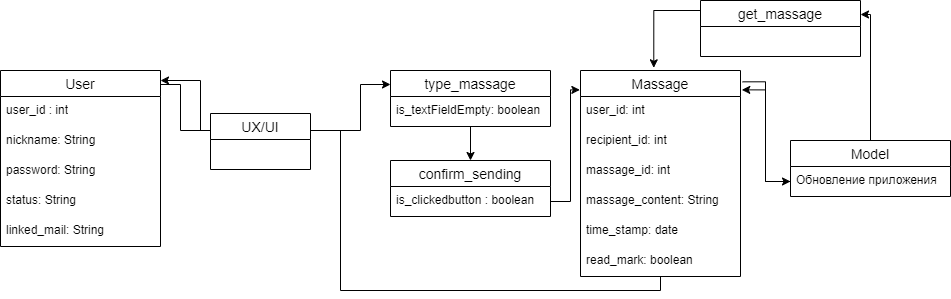

The diagram above was exported from draw.io. Its source (the exported page's mxGraphModel, read from the mxfile embedded in the PNG):
<mxGraphModel dx="1194" dy="424" grid="0" gridSize="10" guides="1" tooltips="1" connect="1" arrows="1" fold="1" page="0" pageScale="1" pageWidth="827" pageHeight="1169" background="#ffffff" math="0" shadow="0">
  <root>
    <mxCell id="0" />
    <mxCell id="1" parent="0" />
    <mxCell id="Ui2BeJ4FQRsrejN4Z1EG-34" value="" style="edgeStyle=orthogonalEdgeStyle;rounded=0;orthogonalLoop=1;jettySize=auto;html=1;exitX=1.013;exitY=0.055;exitDx=0;exitDy=0;exitPerimeter=0;" edge="1" parent="1" source="Ui2BeJ4FQRsrejN4Z1EG-1" target="Ui2BeJ4FQRsrejN4Z1EG-6">
      <mxGeometry relative="1" as="geometry" />
    </mxCell>
    <mxCell id="Ui2BeJ4FQRsrejN4Z1EG-1" value="Massage" style="swimlane;fontStyle=0;childLayout=stackLayout;horizontal=1;startSize=26;horizontalStack=0;resizeParent=1;resizeParentMax=0;resizeLast=0;collapsible=1;marginBottom=0;align=center;fontSize=14;" vertex="1" parent="1">
      <mxGeometry x="430" y="110" width="160" height="206" as="geometry" />
    </mxCell>
    <mxCell id="Ui2BeJ4FQRsrejN4Z1EG-2" value="user_id: int" style="text;strokeColor=none;fillColor=none;spacingLeft=4;spacingRight=4;overflow=hidden;rotatable=0;points=[[0,0.5],[1,0.5]];portConstraint=eastwest;fontSize=12;whiteSpace=wrap;html=1;" vertex="1" parent="Ui2BeJ4FQRsrejN4Z1EG-1">
      <mxGeometry y="26" width="160" height="30" as="geometry" />
    </mxCell>
    <mxCell id="Ui2BeJ4FQRsrejN4Z1EG-3" value="recipient_id: int" style="text;strokeColor=none;fillColor=none;spacingLeft=4;spacingRight=4;overflow=hidden;rotatable=0;points=[[0,0.5],[1,0.5]];portConstraint=eastwest;fontSize=12;whiteSpace=wrap;html=1;" vertex="1" parent="Ui2BeJ4FQRsrejN4Z1EG-1">
      <mxGeometry y="56" width="160" height="30" as="geometry" />
    </mxCell>
    <mxCell id="Ui2BeJ4FQRsrejN4Z1EG-4" value="massage_id: int" style="text;strokeColor=none;fillColor=none;spacingLeft=4;spacingRight=4;overflow=hidden;rotatable=0;points=[[0,0.5],[1,0.5]];portConstraint=eastwest;fontSize=12;whiteSpace=wrap;html=1;" vertex="1" parent="Ui2BeJ4FQRsrejN4Z1EG-1">
      <mxGeometry y="86" width="160" height="30" as="geometry" />
    </mxCell>
    <mxCell id="Ui2BeJ4FQRsrejN4Z1EG-15" value="massage_content: String" style="text;strokeColor=none;fillColor=none;spacingLeft=4;spacingRight=4;overflow=hidden;rotatable=0;points=[[0,0.5],[1,0.5]];portConstraint=eastwest;fontSize=12;whiteSpace=wrap;html=1;" vertex="1" parent="Ui2BeJ4FQRsrejN4Z1EG-1">
      <mxGeometry y="116" width="160" height="30" as="geometry" />
    </mxCell>
    <mxCell id="Ui2BeJ4FQRsrejN4Z1EG-16" value="time_stamp: date&amp;nbsp;" style="text;strokeColor=none;fillColor=none;spacingLeft=4;spacingRight=4;overflow=hidden;rotatable=0;points=[[0,0.5],[1,0.5]];portConstraint=eastwest;fontSize=12;whiteSpace=wrap;html=1;" vertex="1" parent="Ui2BeJ4FQRsrejN4Z1EG-1">
      <mxGeometry y="146" width="160" height="30" as="geometry" />
    </mxCell>
    <mxCell id="Ui2BeJ4FQRsrejN4Z1EG-17" value="read_mark: boolean&amp;nbsp;" style="text;strokeColor=none;fillColor=none;spacingLeft=4;spacingRight=4;overflow=hidden;rotatable=0;points=[[0,0.5],[1,0.5]];portConstraint=eastwest;fontSize=12;whiteSpace=wrap;html=1;" vertex="1" parent="Ui2BeJ4FQRsrejN4Z1EG-1">
      <mxGeometry y="176" width="160" height="30" as="geometry" />
    </mxCell>
    <mxCell id="Ui2BeJ4FQRsrejN4Z1EG-35" style="edgeStyle=orthogonalEdgeStyle;rounded=0;orthogonalLoop=1;jettySize=auto;html=1;entryX=1;entryY=0.25;entryDx=0;entryDy=0;" edge="1" parent="1" source="Ui2BeJ4FQRsrejN4Z1EG-5" target="Ui2BeJ4FQRsrejN4Z1EG-30">
      <mxGeometry relative="1" as="geometry">
        <Array as="points">
          <mxPoint x="720" y="54" />
        </Array>
      </mxGeometry>
    </mxCell>
    <mxCell id="Ui2BeJ4FQRsrejN4Z1EG-5" value="Model" style="swimlane;fontStyle=0;childLayout=stackLayout;horizontal=1;startSize=26;horizontalStack=0;resizeParent=1;resizeParentMax=0;resizeLast=0;collapsible=1;marginBottom=0;align=center;fontSize=14;" vertex="1" parent="1">
      <mxGeometry x="640" y="180" width="160" height="56" as="geometry" />
    </mxCell>
    <mxCell id="Ui2BeJ4FQRsrejN4Z1EG-6" value="Обновление приложения" style="text;strokeColor=none;fillColor=none;spacingLeft=4;spacingRight=4;overflow=hidden;rotatable=0;points=[[0,0.5],[1,0.5]];portConstraint=eastwest;fontSize=12;whiteSpace=wrap;html=1;" vertex="1" parent="Ui2BeJ4FQRsrejN4Z1EG-5">
      <mxGeometry y="26" width="160" height="30" as="geometry" />
    </mxCell>
    <mxCell id="Ui2BeJ4FQRsrejN4Z1EG-26" style="edgeStyle=orthogonalEdgeStyle;rounded=0;orthogonalLoop=1;jettySize=auto;html=1;entryX=0;entryY=0.25;entryDx=0;entryDy=0;" edge="1" parent="1" source="Ui2BeJ4FQRsrejN4Z1EG-9" target="Ui2BeJ4FQRsrejN4Z1EG-22">
      <mxGeometry relative="1" as="geometry">
        <Array as="points">
          <mxPoint x="30" y="124" />
          <mxPoint x="30" y="170" />
          <mxPoint x="210" y="170" />
          <mxPoint x="210" y="124" />
        </Array>
      </mxGeometry>
    </mxCell>
    <mxCell id="Ui2BeJ4FQRsrejN4Z1EG-18" value="confirm_sending" style="swimlane;fontStyle=0;childLayout=stackLayout;horizontal=1;startSize=26;horizontalStack=0;resizeParent=1;resizeParentMax=0;resizeLast=0;collapsible=1;marginBottom=0;align=center;fontSize=14;" vertex="1" parent="1">
      <mxGeometry x="240" y="200" width="160" height="56" as="geometry" />
    </mxCell>
    <mxCell id="Ui2BeJ4FQRsrejN4Z1EG-21" value="is_clickedbutton : boolean" style="text;strokeColor=none;fillColor=none;spacingLeft=4;spacingRight=4;overflow=hidden;rotatable=0;points=[[0,0.5],[1,0.5]];portConstraint=eastwest;fontSize=12;whiteSpace=wrap;html=1;" vertex="1" parent="Ui2BeJ4FQRsrejN4Z1EG-18">
      <mxGeometry y="26" width="160" height="30" as="geometry" />
    </mxCell>
    <mxCell id="Ui2BeJ4FQRsrejN4Z1EG-27" value="" style="edgeStyle=orthogonalEdgeStyle;rounded=0;orthogonalLoop=1;jettySize=auto;html=1;entryX=0.5;entryY=0;entryDx=0;entryDy=0;" edge="1" parent="1" source="Ui2BeJ4FQRsrejN4Z1EG-22" target="Ui2BeJ4FQRsrejN4Z1EG-18">
      <mxGeometry relative="1" as="geometry">
        <mxPoint x="280" y="200" as="targetPoint" />
      </mxGeometry>
    </mxCell>
    <mxCell id="Ui2BeJ4FQRsrejN4Z1EG-22" value="type_massage" style="swimlane;fontStyle=0;childLayout=stackLayout;horizontal=1;startSize=26;horizontalStack=0;resizeParent=1;resizeParentMax=0;resizeLast=0;collapsible=1;marginBottom=0;align=center;fontSize=14;" vertex="1" parent="1">
      <mxGeometry x="240" y="110" width="160" height="56" as="geometry" />
    </mxCell>
    <mxCell id="Ui2BeJ4FQRsrejN4Z1EG-23" value="is_textFieldEmpty: boolean" style="text;strokeColor=none;fillColor=none;spacingLeft=4;spacingRight=4;overflow=hidden;rotatable=0;points=[[0,0.5],[1,0.5]];portConstraint=eastwest;fontSize=12;whiteSpace=wrap;html=1;" vertex="1" parent="Ui2BeJ4FQRsrejN4Z1EG-22">
      <mxGeometry y="26" width="160" height="30" as="geometry" />
    </mxCell>
    <mxCell id="Ui2BeJ4FQRsrejN4Z1EG-29" style="edgeStyle=orthogonalEdgeStyle;rounded=0;orthogonalLoop=1;jettySize=auto;html=1;entryX=-0.004;entryY=0.094;entryDx=0;entryDy=0;entryPerimeter=0;" edge="1" parent="1" source="Ui2BeJ4FQRsrejN4Z1EG-21" target="Ui2BeJ4FQRsrejN4Z1EG-1">
      <mxGeometry relative="1" as="geometry">
        <Array as="points">
          <mxPoint x="420" y="241" />
          <mxPoint x="420" y="129" />
        </Array>
      </mxGeometry>
    </mxCell>
    <mxCell id="Ui2BeJ4FQRsrejN4Z1EG-37" style="edgeStyle=orthogonalEdgeStyle;rounded=0;orthogonalLoop=1;jettySize=auto;html=1;entryX=0.458;entryY=-0.013;entryDx=0;entryDy=0;entryPerimeter=0;" edge="1" parent="1" source="Ui2BeJ4FQRsrejN4Z1EG-30" target="Ui2BeJ4FQRsrejN4Z1EG-1">
      <mxGeometry relative="1" as="geometry">
        <mxPoint x="500" y="72" as="targetPoint" />
        <Array as="points">
          <mxPoint x="503" y="50" />
        </Array>
      </mxGeometry>
    </mxCell>
    <mxCell id="Ui2BeJ4FQRsrejN4Z1EG-30" value="get_massage" style="swimlane;fontStyle=0;childLayout=stackLayout;horizontal=1;startSize=26;horizontalStack=0;resizeParent=1;resizeParentMax=0;resizeLast=0;collapsible=1;marginBottom=0;align=center;fontSize=14;" vertex="1" parent="1">
      <mxGeometry x="550" y="40" width="160" height="56" as="geometry" />
    </mxCell>
    <mxCell id="Ui2BeJ4FQRsrejN4Z1EG-38" style="edgeStyle=orthogonalEdgeStyle;rounded=0;orthogonalLoop=1;jettySize=auto;html=1;" edge="1" parent="1" source="Ui2BeJ4FQRsrejN4Z1EG-1">
      <mxGeometry relative="1" as="geometry">
        <mxPoint x="10" y="120" as="targetPoint" />
        <Array as="points">
          <mxPoint x="510" y="330" />
          <mxPoint x="190" y="330" />
          <mxPoint x="190" y="170" />
          <mxPoint x="50" y="170" />
          <mxPoint x="50" y="120" />
        </Array>
      </mxGeometry>
    </mxCell>
    <mxCell id="Ui2BeJ4FQRsrejN4Z1EG-39" style="edgeStyle=orthogonalEdgeStyle;rounded=0;orthogonalLoop=1;jettySize=auto;html=1;entryX=1.008;entryY=0.094;entryDx=0;entryDy=0;entryPerimeter=0;" edge="1" parent="1" source="Ui2BeJ4FQRsrejN4Z1EG-6" target="Ui2BeJ4FQRsrejN4Z1EG-1">
      <mxGeometry relative="1" as="geometry" />
    </mxCell>
    <mxCell id="Ui2BeJ4FQRsrejN4Z1EG-9" value="User" style="swimlane;fontStyle=0;childLayout=stackLayout;horizontal=1;startSize=26;horizontalStack=0;resizeParent=1;resizeParentMax=0;resizeLast=0;collapsible=1;marginBottom=0;align=center;fontSize=14;" vertex="1" parent="1">
      <mxGeometry x="-150" y="110" width="160" height="176" as="geometry" />
    </mxCell>
    <mxCell id="Ui2BeJ4FQRsrejN4Z1EG-10" value="user_id : int" style="text;strokeColor=none;fillColor=none;spacingLeft=4;spacingRight=4;overflow=hidden;rotatable=0;points=[[0,0.5],[1,0.5]];portConstraint=eastwest;fontSize=12;whiteSpace=wrap;html=1;" vertex="1" parent="Ui2BeJ4FQRsrejN4Z1EG-9">
      <mxGeometry y="26" width="160" height="30" as="geometry" />
    </mxCell>
    <mxCell id="Ui2BeJ4FQRsrejN4Z1EG-11" value="nickname: String" style="text;strokeColor=none;fillColor=none;spacingLeft=4;spacingRight=4;overflow=hidden;rotatable=0;points=[[0,0.5],[1,0.5]];portConstraint=eastwest;fontSize=12;whiteSpace=wrap;html=1;" vertex="1" parent="Ui2BeJ4FQRsrejN4Z1EG-9">
      <mxGeometry y="56" width="160" height="30" as="geometry" />
    </mxCell>
    <mxCell id="Ui2BeJ4FQRsrejN4Z1EG-12" value="password: String" style="text;strokeColor=none;fillColor=none;spacingLeft=4;spacingRight=4;overflow=hidden;rotatable=0;points=[[0,0.5],[1,0.5]];portConstraint=eastwest;fontSize=12;whiteSpace=wrap;html=1;" vertex="1" parent="Ui2BeJ4FQRsrejN4Z1EG-9">
      <mxGeometry y="86" width="160" height="30" as="geometry" />
    </mxCell>
    <mxCell id="Ui2BeJ4FQRsrejN4Z1EG-13" value="status: String" style="text;strokeColor=none;fillColor=none;spacingLeft=4;spacingRight=4;overflow=hidden;rotatable=0;points=[[0,0.5],[1,0.5]];portConstraint=eastwest;fontSize=12;whiteSpace=wrap;html=1;" vertex="1" parent="Ui2BeJ4FQRsrejN4Z1EG-9">
      <mxGeometry y="116" width="160" height="30" as="geometry" />
    </mxCell>
    <mxCell id="Ui2BeJ4FQRsrejN4Z1EG-14" value="linked_mail: String" style="text;strokeColor=none;fillColor=none;spacingLeft=4;spacingRight=4;overflow=hidden;rotatable=0;points=[[0,0.5],[1,0.5]];portConstraint=eastwest;fontSize=12;whiteSpace=wrap;html=1;" vertex="1" parent="Ui2BeJ4FQRsrejN4Z1EG-9">
      <mxGeometry y="146" width="160" height="30" as="geometry" />
    </mxCell>
    <mxCell id="Ui2BeJ4FQRsrejN4Z1EG-45" value="UX/UI" style="swimlane;fontStyle=0;childLayout=stackLayout;horizontal=1;startSize=26;horizontalStack=0;resizeParent=1;resizeParentMax=0;resizeLast=0;collapsible=1;marginBottom=0;align=center;fontSize=14;" vertex="1" parent="1">
      <mxGeometry x="60" y="153" width="100" height="56" as="geometry" />
    </mxCell>
  </root>
</mxGraphModel>